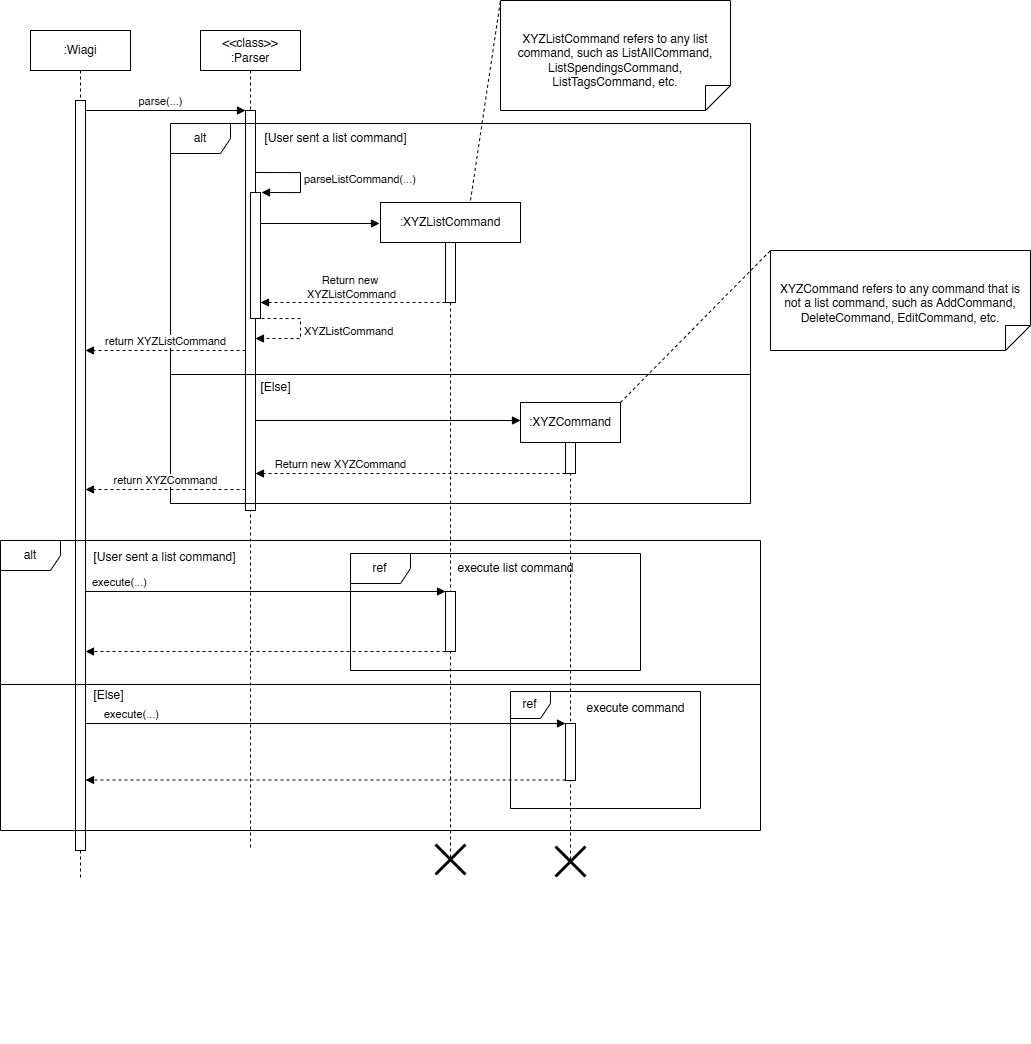

The diagram above was exported from draw.io. Its source (the exported page's mxGraphModel, read from the mxfile embedded in the PNG):
<mxGraphModel dx="1222" dy="705" grid="1" gridSize="10" guides="1" tooltips="1" connect="1" arrows="1" fold="1" page="1" pageScale="1" pageWidth="1100" pageHeight="900" math="0" shadow="0">
  <root>
    <mxCell id="0" />
    <mxCell id="1" parent="0" />
    <mxCell id="aM9ryv3xv72pqoxQDRHE-1" value=":Wiagi" style="shape=umlLifeline;perimeter=lifelinePerimeter;whiteSpace=wrap;html=1;container=0;dropTarget=0;collapsible=0;recursiveResize=0;outlineConnect=0;portConstraint=eastwest;newEdgeStyle={&quot;edgeStyle&quot;:&quot;elbowEdgeStyle&quot;,&quot;elbow&quot;:&quot;vertical&quot;,&quot;curved&quot;:0,&quot;rounded&quot;:0};rounded=0;" parent="1" vertex="1">
      <mxGeometry x="40" y="40" width="100" height="850" as="geometry" />
    </mxCell>
    <mxCell id="aM9ryv3xv72pqoxQDRHE-2" value="" style="html=1;points=[];perimeter=orthogonalPerimeter;outlineConnect=0;targetShapes=umlLifeline;portConstraint=eastwest;newEdgeStyle={&quot;edgeStyle&quot;:&quot;elbowEdgeStyle&quot;,&quot;elbow&quot;:&quot;vertical&quot;,&quot;curved&quot;:0,&quot;rounded&quot;:0};" parent="aM9ryv3xv72pqoxQDRHE-1" vertex="1">
      <mxGeometry x="45" y="70" width="10" height="750" as="geometry" />
    </mxCell>
    <mxCell id="aM9ryv3xv72pqoxQDRHE-7" value="parse(...)" style="html=1;verticalAlign=bottom;endArrow=block;edgeStyle=elbowEdgeStyle;elbow=vertical;curved=0;rounded=0;" parent="1" target="1ialCVmugB1Czv88WBpj-15" edge="1">
      <mxGeometry x="0.3462" relative="1" as="geometry">
        <mxPoint x="195" y="120" as="sourcePoint" />
        <Array as="points">
          <mxPoint x="95" y="120" />
        </Array>
        <mxPoint x="425" y="120" as="targetPoint" />
        <mxPoint as="offset" />
      </mxGeometry>
    </mxCell>
    <mxCell id="1ialCVmugB1Czv88WBpj-14" value="&lt;div&gt;&amp;lt;&amp;lt;class&amp;gt;&amp;gt;&lt;/div&gt;:Parser" style="shape=umlLifeline;rounded=0;perimeter=lifelinePerimeter;whiteSpace=wrap;html=1;container=0;dropTarget=0;collapsible=0;recursiveResize=0;outlineConnect=0;portConstraint=eastwest;newEdgeStyle={&quot;edgeStyle&quot;:&quot;elbowEdgeStyle&quot;,&quot;elbow&quot;:&quot;vertical&quot;,&quot;curved&quot;:0,&quot;rounded&quot;:0};" parent="1" vertex="1">
      <mxGeometry x="210" y="40" width="100" height="820" as="geometry" />
    </mxCell>
    <mxCell id="1ialCVmugB1Czv88WBpj-15" value="" style="html=1;points=[];perimeter=orthogonalPerimeter;outlineConnect=0;targetShapes=umlLifeline;portConstraint=eastwest;newEdgeStyle={&quot;edgeStyle&quot;:&quot;elbowEdgeStyle&quot;,&quot;elbow&quot;:&quot;vertical&quot;,&quot;curved&quot;:0,&quot;rounded&quot;:0};" parent="1ialCVmugB1Czv88WBpj-14" vertex="1">
      <mxGeometry x="45" y="80" width="10" height="400" as="geometry" />
    </mxCell>
    <mxCell id="VLh5bKRLz8x9KIW3gmQL-4" value="" style="html=1;verticalAlign=bottom;endArrow=block;edgeStyle=elbowEdgeStyle;elbow=vertical;curved=0;rounded=0;" parent="1" edge="1">
      <mxGeometry x="0.3462" relative="1" as="geometry">
        <mxPoint x="195" y="220" as="sourcePoint" />
        <Array as="points" />
        <mxPoint x="195" y="220" as="targetPoint" />
        <mxPoint as="offset" />
      </mxGeometry>
    </mxCell>
    <mxCell id="ckLyhrDvlLfpHV3zjBn--1" value="" style="html=1;points=[[0,0,0,0,5],[0,1,0,0,-5],[1,0,0,0,5],[1,1,0,0,-5]];perimeter=orthogonalPerimeter;outlineConnect=0;targetShapes=umlLifeline;portConstraint=eastwest;newEdgeStyle={&quot;curved&quot;:0,&quot;rounded&quot;:0};" parent="1" vertex="1">
      <mxGeometry x="260" y="202" width="10" height="126" as="geometry" />
    </mxCell>
    <mxCell id="ckLyhrDvlLfpHV3zjBn--2" value="parseListCommand(...)" style="html=1;align=left;spacingLeft=2;endArrow=block;rounded=0;edgeStyle=orthogonalEdgeStyle;curved=0;rounded=0;" parent="1" edge="1">
      <mxGeometry relative="1" as="geometry">
        <mxPoint x="265" y="182" as="sourcePoint" />
        <Array as="points">
          <mxPoint x="310" y="182" />
          <mxPoint x="310" y="202" />
        </Array>
        <mxPoint x="271" y="202" as="targetPoint" />
      </mxGeometry>
    </mxCell>
    <mxCell id="ckLyhrDvlLfpHV3zjBn--3" value="XYZListCommand" style="html=1;align=left;spacingLeft=2;endArrow=block;rounded=0;edgeStyle=orthogonalEdgeStyle;curved=0;rounded=0;dashed=1;" parent="1" edge="1">
      <mxGeometry relative="1" as="geometry">
        <mxPoint x="271" y="328" as="sourcePoint" />
        <Array as="points">
          <mxPoint x="310" y="328" />
          <mxPoint x="310" y="348" />
        </Array>
        <mxPoint x="265" y="348" as="targetPoint" />
      </mxGeometry>
    </mxCell>
    <mxCell id="ckLyhrDvlLfpHV3zjBn--8" value="" style="html=1;verticalAlign=bottom;endArrow=block;curved=0;rounded=0;" parent="1" edge="1">
      <mxGeometry width="80" relative="1" as="geometry">
        <mxPoint x="270" y="233" as="sourcePoint" />
        <mxPoint x="389" y="233" as="targetPoint" />
      </mxGeometry>
    </mxCell>
    <mxCell id="ckLyhrDvlLfpHV3zjBn--4" value=":XYZListCommand" style="shape=umlLifeline;perimeter=lifelinePerimeter;whiteSpace=wrap;html=1;container=1;dropTarget=0;collapsible=0;recursiveResize=0;outlineConnect=0;portConstraint=eastwest;newEdgeStyle={&quot;curved&quot;:0,&quot;rounded&quot;:0};rounded=0;" parent="1" vertex="1">
      <mxGeometry x="390" y="212" width="140" height="658" as="geometry" />
    </mxCell>
    <mxCell id="ckLyhrDvlLfpHV3zjBn--5" value="" style="html=1;points=[[0,0,0,0,5],[0,1,0,0,-5],[1,0,0,0,5],[1,1,0,0,-5]];perimeter=orthogonalPerimeter;outlineConnect=0;targetShapes=umlLifeline;portConstraint=eastwest;newEdgeStyle={&quot;curved&quot;:0,&quot;rounded&quot;:0};" parent="ckLyhrDvlLfpHV3zjBn--4" vertex="1">
      <mxGeometry x="65" y="40" width="10" height="60" as="geometry" />
    </mxCell>
    <mxCell id="ckLyhrDvlLfpHV3zjBn--13" value="" style="html=1;points=[[0,0,0,0,5],[0,1,0,0,-5],[1,0,0,0,5],[1,1,0,0,-5]];perimeter=orthogonalPerimeter;outlineConnect=0;targetShapes=umlLifeline;portConstraint=eastwest;newEdgeStyle={&quot;curved&quot;:0,&quot;rounded&quot;:0};" parent="ckLyhrDvlLfpHV3zjBn--4" vertex="1">
      <mxGeometry x="65" y="389" width="10" height="60" as="geometry" />
    </mxCell>
    <mxCell id="ckLyhrDvlLfpHV3zjBn--9" value="" style="html=1;verticalAlign=bottom;endArrow=block;curved=0;rounded=0;dashed=1;" parent="1" edge="1">
      <mxGeometry width="80" relative="1" as="geometry">
        <mxPoint x="455" y="312" as="sourcePoint" />
        <mxPoint x="270" y="312" as="targetPoint" />
      </mxGeometry>
    </mxCell>
    <mxCell id="ckLyhrDvlLfpHV3zjBn--10" value="Return new&amp;nbsp;&lt;div&gt;XYZListCommand&lt;/div&gt;" style="edgeLabel;html=1;align=center;verticalAlign=middle;resizable=0;points=[];" parent="ckLyhrDvlLfpHV3zjBn--9" vertex="1" connectable="0">
      <mxGeometry x="0.5166" y="-2" relative="1" as="geometry">
        <mxPoint x="45" y="-14" as="offset" />
      </mxGeometry>
    </mxCell>
    <mxCell id="ckLyhrDvlLfpHV3zjBn--12" value="execute(...)" style="html=1;verticalAlign=bottom;endArrow=block;curved=0;rounded=0;" parent="1" edge="1">
      <mxGeometry x="-0.808" width="80" relative="1" as="geometry">
        <mxPoint x="95" y="601.0000000000001" as="sourcePoint" />
        <mxPoint x="455" y="601.0000000000001" as="targetPoint" />
        <mxPoint as="offset" />
      </mxGeometry>
    </mxCell>
    <mxCell id="ckLyhrDvlLfpHV3zjBn--83" value="" style="html=1;verticalAlign=bottom;endArrow=block;curved=0;rounded=0;exitX=0;exitY=1;exitDx=0;exitDy=-5;exitPerimeter=0;dashed=1;" parent="1" edge="1">
      <mxGeometry x="0.3611" width="80" relative="1" as="geometry">
        <mxPoint x="455" y="661" as="sourcePoint" />
        <mxPoint x="95" y="661" as="targetPoint" />
        <mxPoint as="offset" />
      </mxGeometry>
    </mxCell>
    <mxCell id="NoPfLGf-hVdP6wL_0lK0-2" value="[User sent a list command]" style="text;html=1;align=center;verticalAlign=middle;resizable=0;points=[];autosize=1;strokeColor=none;fillColor=none;" parent="1" vertex="1">
      <mxGeometry x="260" y="133" width="170" height="30" as="geometry" />
    </mxCell>
    <mxCell id="NoPfLGf-hVdP6wL_0lK0-4" value="" style="group" parent="1" vertex="1" connectable="0">
      <mxGeometry x="180" y="133" width="580" height="920" as="geometry" />
    </mxCell>
    <mxCell id="NoPfLGf-hVdP6wL_0lK0-1" value="alt" style="shape=umlFrame;whiteSpace=wrap;html=1;pointerEvents=0;" parent="NoPfLGf-hVdP6wL_0lK0-4" vertex="1">
      <mxGeometry width="580" height="380" as="geometry" />
    </mxCell>
    <mxCell id="NoPfLGf-hVdP6wL_0lK0-3" value="" style="line;strokeWidth=1;fillColor=none;align=left;verticalAlign=middle;spacingTop=-1;spacingLeft=3;spacingRight=3;rotatable=0;labelPosition=right;points=[];portConstraint=eastwest;strokeColor=default;" parent="NoPfLGf-hVdP6wL_0lK0-4" vertex="1">
      <mxGeometry y="247" width="580" height="8" as="geometry" />
    </mxCell>
    <mxCell id="NoPfLGf-hVdP6wL_0lK0-5" value="[Else]" style="text;html=1;align=center;verticalAlign=middle;resizable=0;points=[];autosize=1;strokeColor=none;fillColor=none;" parent="NoPfLGf-hVdP6wL_0lK0-4" vertex="1">
      <mxGeometry x="79.9954054054054" y="249" width="50" height="30" as="geometry" />
    </mxCell>
    <mxCell id="NoPfLGf-hVdP6wL_0lK0-10" value="return XYZCommand" style="html=1;verticalAlign=bottom;endArrow=block;curved=0;rounded=0;strokeColor=default;dashed=1;" parent="NoPfLGf-hVdP6wL_0lK0-4" edge="1">
      <mxGeometry width="80" relative="1" as="geometry">
        <mxPoint x="75" y="366" as="sourcePoint" />
        <mxPoint x="-85" y="366" as="targetPoint" />
      </mxGeometry>
    </mxCell>
    <mxCell id="NoPfLGf-hVdP6wL_0lK0-11" value=":XYZCommand" style="shape=umlLifeline;perimeter=lifelinePerimeter;whiteSpace=wrap;html=1;container=1;dropTarget=0;collapsible=0;recursiveResize=0;outlineConnect=0;portConstraint=eastwest;newEdgeStyle={&quot;curved&quot;:0,&quot;rounded&quot;:0};" parent="NoPfLGf-hVdP6wL_0lK0-4" vertex="1">
      <mxGeometry x="350" y="279" width="100" height="461" as="geometry" />
    </mxCell>
    <mxCell id="NoPfLGf-hVdP6wL_0lK0-12" value="" style="html=1;points=[[0,0,0,0,5],[0,1,0,0,-5],[1,0,0,0,5],[1,1,0,0,-5]];perimeter=orthogonalPerimeter;outlineConnect=0;targetShapes=umlLifeline;portConstraint=eastwest;newEdgeStyle={&quot;curved&quot;:0,&quot;rounded&quot;:0};" parent="NoPfLGf-hVdP6wL_0lK0-4" vertex="1">
      <mxGeometry x="395" y="319" width="10" height="31" as="geometry" />
    </mxCell>
    <mxCell id="NoPfLGf-hVdP6wL_0lK0-13" value="" style="html=1;verticalAlign=bottom;endArrow=block;curved=0;rounded=0;" parent="NoPfLGf-hVdP6wL_0lK0-4" source="1ialCVmugB1Czv88WBpj-15" edge="1">
      <mxGeometry width="80" relative="1" as="geometry">
        <mxPoint x="120" y="297" as="sourcePoint" />
        <mxPoint x="350" y="297" as="targetPoint" />
      </mxGeometry>
    </mxCell>
    <mxCell id="NoPfLGf-hVdP6wL_0lK0-17" value="" style="html=1;points=[[0,0,0,0,5],[0,1,0,0,-5],[1,0,0,0,5],[1,1,0,0,-5]];perimeter=orthogonalPerimeter;outlineConnect=0;targetShapes=umlLifeline;portConstraint=eastwest;newEdgeStyle={&quot;curved&quot;:0,&quot;rounded&quot;:0};" parent="NoPfLGf-hVdP6wL_0lK0-4" vertex="1">
      <mxGeometry x="395" y="600" width="10" height="57" as="geometry" />
    </mxCell>
    <mxCell id="NoPfLGf-hVdP6wL_0lK0-19" value="[Else]" style="text;html=1;align=center;verticalAlign=middle;resizable=0;points=[];autosize=1;strokeColor=none;fillColor=none;" parent="NoPfLGf-hVdP6wL_0lK0-4" vertex="1">
      <mxGeometry x="-87" y="557" width="50" height="30" as="geometry" />
    </mxCell>
    <mxCell id="NoPfLGf-hVdP6wL_0lK0-22" value="" style="shape=umlDestroy;whiteSpace=wrap;html=1;strokeWidth=3;targetShapes=umlLifeline;" parent="NoPfLGf-hVdP6wL_0lK0-4" vertex="1">
      <mxGeometry x="265" y="721" width="30" height="30" as="geometry" />
    </mxCell>
    <mxCell id="NoPfLGf-hVdP6wL_0lK0-23" value="" style="shape=umlDestroy;whiteSpace=wrap;html=1;strokeWidth=3;targetShapes=umlLifeline;" parent="NoPfLGf-hVdP6wL_0lK0-4" vertex="1">
      <mxGeometry x="385" y="723" width="30" height="30" as="geometry" />
    </mxCell>
    <mxCell id="NoPfLGf-hVdP6wL_0lK0-24" value="ref" style="shape=umlFrame;whiteSpace=wrap;html=1;pointerEvents=0;" parent="NoPfLGf-hVdP6wL_0lK0-4" vertex="1">
      <mxGeometry x="180" y="430" width="290" height="117" as="geometry" />
    </mxCell>
    <mxCell id="NoPfLGf-hVdP6wL_0lK0-25" value="execute list command" style="text;html=1;align=center;verticalAlign=middle;resizable=0;points=[];autosize=1;strokeColor=none;fillColor=none;" parent="NoPfLGf-hVdP6wL_0lK0-4" vertex="1">
      <mxGeometry x="275" y="430" width="140" height="30" as="geometry" />
    </mxCell>
    <mxCell id="NoPfLGf-hVdP6wL_0lK0-26" value="ref" style="shape=umlFrame;whiteSpace=wrap;html=1;pointerEvents=0;width=40;height=27;" parent="NoPfLGf-hVdP6wL_0lK0-4" vertex="1">
      <mxGeometry x="340" y="568" width="190" height="117" as="geometry" />
    </mxCell>
    <mxCell id="NoPfLGf-hVdP6wL_0lK0-27" value="execute command" style="text;html=1;align=center;verticalAlign=middle;resizable=0;points=[];autosize=1;strokeColor=none;fillColor=none;" parent="NoPfLGf-hVdP6wL_0lK0-4" vertex="1">
      <mxGeometry x="405" y="570" width="120" height="30" as="geometry" />
    </mxCell>
    <mxCell id="aM9ryv3xv72pqoxQDRHE-8" value="return XYZListCommand" style="html=1;verticalAlign=bottom;endArrow=block;dashed=1;edgeStyle=elbowEdgeStyle;elbow=vertical;curved=0;rounded=0;endFill=1;" parent="1" edge="1">
      <mxGeometry relative="1" as="geometry">
        <mxPoint x="95" y="360" as="targetPoint" />
        <Array as="points">
          <mxPoint x="195" y="360" />
        </Array>
        <mxPoint x="255" y="360" as="sourcePoint" />
      </mxGeometry>
    </mxCell>
    <mxCell id="NoPfLGf-hVdP6wL_0lK0-14" value="Return new XYZCommand" style="html=1;verticalAlign=bottom;endArrow=block;curved=0;rounded=0;dashed=1;" parent="1" edge="1">
      <mxGeometry x="0.4516" width="80" relative="1" as="geometry">
        <mxPoint x="575" y="483" as="sourcePoint" />
        <mxPoint x="265" y="483" as="targetPoint" />
        <mxPoint as="offset" />
      </mxGeometry>
    </mxCell>
    <mxCell id="NoPfLGf-hVdP6wL_0lK0-15" value="alt" style="shape=umlFrame;whiteSpace=wrap;html=1;pointerEvents=0;" parent="1" vertex="1">
      <mxGeometry x="10" y="550" width="760" height="290" as="geometry" />
    </mxCell>
    <mxCell id="NoPfLGf-hVdP6wL_0lK0-16" value="[User sent a list command]" style="text;html=1;align=center;verticalAlign=middle;resizable=0;points=[];autosize=1;strokeColor=none;fillColor=none;" parent="1" vertex="1">
      <mxGeometry x="89" y="552" width="170" height="30" as="geometry" />
    </mxCell>
    <mxCell id="NoPfLGf-hVdP6wL_0lK0-18" value="" style="line;strokeWidth=1;fillColor=none;align=left;verticalAlign=middle;spacingTop=-1;spacingLeft=3;spacingRight=3;rotatable=0;labelPosition=right;points=[];portConstraint=eastwest;strokeColor=inherit;" parent="1" vertex="1">
      <mxGeometry x="10" y="690" width="760" height="8" as="geometry" />
    </mxCell>
    <mxCell id="NoPfLGf-hVdP6wL_0lK0-20" value="execute(...)" style="html=1;verticalAlign=bottom;endArrow=block;curved=0;rounded=0;" parent="1" source="aM9ryv3xv72pqoxQDRHE-2" target="NoPfLGf-hVdP6wL_0lK0-17" edge="1">
      <mxGeometry x="-0.808" width="80" relative="1" as="geometry">
        <mxPoint x="210" y="733.0000000000001" as="sourcePoint" />
        <mxPoint x="570" y="733.0000000000001" as="targetPoint" />
        <mxPoint as="offset" />
      </mxGeometry>
    </mxCell>
    <mxCell id="NoPfLGf-hVdP6wL_0lK0-21" value="" style="html=1;verticalAlign=bottom;endArrow=block;curved=0;rounded=0;dashed=1;" parent="1" edge="1">
      <mxGeometry x="0.3611" width="80" relative="1" as="geometry">
        <mxPoint x="575" y="789.5000000000002" as="sourcePoint" />
        <mxPoint x="95" y="789.5000000000002" as="targetPoint" />
        <mxPoint as="offset" />
      </mxGeometry>
    </mxCell>
    <mxCell id="NoPfLGf-hVdP6wL_0lK0-28" value="XYZListCommand refers to any list command, such as ListAllCommand, ListSpendingsCommand, ListTagsCommand, etc." style="shape=note2;boundedLbl=1;whiteSpace=wrap;html=1;size=25;verticalAlign=top;align=center;flipV=1;" parent="1" vertex="1">
      <mxGeometry x="510" y="10" width="230" height="110" as="geometry" />
    </mxCell>
    <mxCell id="NoPfLGf-hVdP6wL_0lK0-30" value="" style="endArrow=none;startArrow=none;endFill=0;startFill=0;endSize=8;html=1;verticalAlign=bottom;dashed=1;labelBackgroundColor=none;rounded=0;entryX=0;entryY=1;entryDx=0;entryDy=0;entryPerimeter=0;" parent="1" target="NoPfLGf-hVdP6wL_0lK0-28" edge="1">
      <mxGeometry width="160" relative="1" as="geometry">
        <mxPoint x="480" y="210" as="sourcePoint" />
        <mxPoint x="500" y="119" as="targetPoint" />
      </mxGeometry>
    </mxCell>
    <mxCell id="NoPfLGf-hVdP6wL_0lK0-31" value="XYZCommand refers to any command that is not a list command, such as AddCommand, DeleteCommand, EditCommand, etc." style="shape=note2;boundedLbl=1;whiteSpace=wrap;html=1;size=25;verticalAlign=top;align=center;flipV=1;" parent="1" vertex="1">
      <mxGeometry x="780" y="260" width="260" height="100" as="geometry" />
    </mxCell>
    <mxCell id="NoPfLGf-hVdP6wL_0lK0-32" value="" style="endArrow=none;startArrow=none;endFill=0;startFill=0;endSize=8;html=1;verticalAlign=bottom;dashed=1;labelBackgroundColor=none;rounded=0;entryX=0;entryY=1;entryDx=0;entryDy=0;entryPerimeter=0;" parent="1" target="NoPfLGf-hVdP6wL_0lK0-31" edge="1">
      <mxGeometry width="160" relative="1" as="geometry">
        <mxPoint x="630" y="412" as="sourcePoint" />
        <mxPoint x="800" y="320" as="targetPoint" />
      </mxGeometry>
    </mxCell>
  </root>
</mxGraphModel>